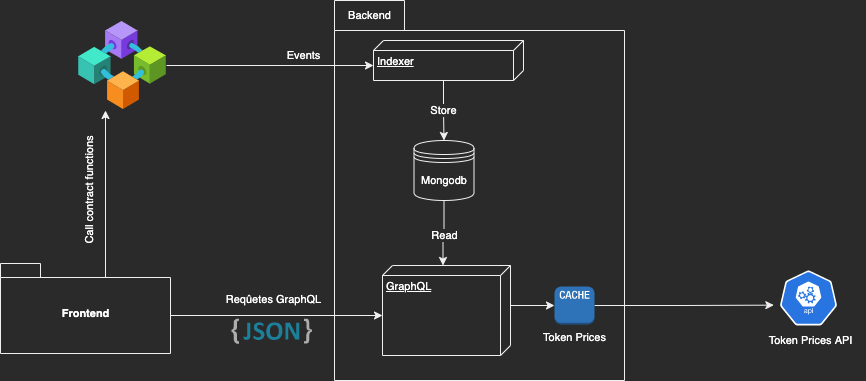

The diagram above was exported from draw.io. Its source (the exported page's mxGraphModel, read from the mxfile embedded in the PNG):
<mxGraphModel dx="946" dy="697" grid="1" gridSize="10" guides="1" tooltips="1" connect="1" arrows="1" fold="1" page="1" pageScale="1" pageWidth="1169" pageHeight="827" math="0" shadow="0">
  <root>
    <mxCell id="0" />
    <mxCell id="1" parent="0" />
    <mxCell id="O6MiO8ucAsxFvvGVu2sI-2" value="" style="shape=folder;fontStyle=1;spacingTop=10;tabWidth=70;tabHeight=30;tabPosition=left;html=1;labelBackgroundColor=none;labelBorderColor=none;fontSize=11;fontColor=#FFFFFF;" vertex="1" parent="1">
      <mxGeometry x="610" y="100" width="290" height="380" as="geometry" />
    </mxCell>
    <mxCell id="O6MiO8ucAsxFvvGVu2sI-7" style="edgeStyle=orthogonalEdgeStyle;rounded=0;orthogonalLoop=1;jettySize=auto;html=1;exitX=0;exitY=0;exitDx=25;exitDy=150;exitPerimeter=0;fontSize=11;fontColor=#FFFFFF;endArrow=none;endFill=0;startArrow=classic;startFill=1;" edge="1" parent="1" source="O6MiO8ucAsxFvvGVu2sI-1" target="O6MiO8ucAsxFvvGVu2sI-6">
      <mxGeometry relative="1" as="geometry" />
    </mxCell>
    <mxCell id="O6MiO8ucAsxFvvGVu2sI-9" style="edgeStyle=orthogonalEdgeStyle;rounded=0;orthogonalLoop=1;jettySize=auto;html=1;exitX=0;exitY=0;exitDx=40;exitDy=80;exitPerimeter=0;fontSize=11;fontColor=#FFFFFF;endArrow=classic;endFill=1;" edge="1" parent="1" source="O6MiO8ucAsxFvvGVu2sI-1" target="O6MiO8ucAsxFvvGVu2sI-5">
      <mxGeometry relative="1" as="geometry" />
    </mxCell>
    <mxCell id="O6MiO8ucAsxFvvGVu2sI-10" value="Store" style="edgeLabel;html=1;align=center;verticalAlign=middle;resizable=0;points=[];fontSize=11;fontColor=#FFFFFF;" vertex="1" connectable="0" parent="O6MiO8ucAsxFvvGVu2sI-9">
      <mxGeometry x="-0.1074" y="4" relative="1" as="geometry">
        <mxPoint x="-5" y="2" as="offset" />
      </mxGeometry>
    </mxCell>
    <mxCell id="O6MiO8ucAsxFvvGVu2sI-1" value="Indexer" style="verticalAlign=top;align=left;spacingTop=8;spacingLeft=2;spacingRight=12;shape=cube;size=10;direction=south;fontStyle=4;html=1;labelBackgroundColor=none;labelBorderColor=none;fontSize=11;fontColor=#FFFFFF;" vertex="1" parent="1">
      <mxGeometry x="649" y="140" width="150" height="40" as="geometry" />
    </mxCell>
    <mxCell id="O6MiO8ucAsxFvvGVu2sI-3" value="Backend" style="text;html=1;align=center;verticalAlign=middle;resizable=0;points=[];autosize=1;strokeColor=none;fillColor=none;fontSize=11;fontColor=#FFFFFF;" vertex="1" parent="1">
      <mxGeometry x="610" y="100" width="70" height="30" as="geometry" />
    </mxCell>
    <mxCell id="O6MiO8ucAsxFvvGVu2sI-22" style="edgeStyle=orthogonalEdgeStyle;rounded=0;orthogonalLoop=1;jettySize=auto;html=1;entryX=0.005;entryY=0.63;entryDx=0;entryDy=0;entryPerimeter=0;fontSize=11;fontColor=#FFFFFF;endArrow=classic;endFill=1;exitX=1;exitY=0.5;exitDx=0;exitDy=0;exitPerimeter=0;" edge="1" parent="1" source="O6MiO8ucAsxFvvGVu2sI-21" target="O6MiO8ucAsxFvvGVu2sI-18">
      <mxGeometry relative="1" as="geometry">
        <mxPoint x="870" y="405" as="sourcePoint" />
      </mxGeometry>
    </mxCell>
    <mxCell id="hkHbwbsSuP4ndrtLmlLH-1" style="edgeStyle=orthogonalEdgeStyle;rounded=0;orthogonalLoop=1;jettySize=auto;html=1;exitX=0;exitY=0;exitDx=40;exitDy=0;exitPerimeter=0;entryX=0;entryY=0.5;entryDx=0;entryDy=0;entryPerimeter=0;fontSize=11;fontColor=#FFFFFF;startArrow=none;startFill=0;endArrow=classic;endFill=1;" edge="1" parent="1" source="O6MiO8ucAsxFvvGVu2sI-4" target="O6MiO8ucAsxFvvGVu2sI-21">
      <mxGeometry relative="1" as="geometry" />
    </mxCell>
    <mxCell id="O6MiO8ucAsxFvvGVu2sI-4" value="GraphQL" style="verticalAlign=top;align=left;spacingTop=8;spacingLeft=2;spacingRight=12;shape=cube;size=10;direction=south;fontStyle=4;html=1;labelBackgroundColor=none;labelBorderColor=none;fontSize=11;fontColor=#FFFFFF;" vertex="1" parent="1">
      <mxGeometry x="658" y="365" width="128" height="90" as="geometry" />
    </mxCell>
    <mxCell id="O6MiO8ucAsxFvvGVu2sI-12" style="edgeStyle=orthogonalEdgeStyle;rounded=0;orthogonalLoop=1;jettySize=auto;html=1;exitX=0.5;exitY=1;exitDx=0;exitDy=0;entryX=0;entryY=0;entryDx=0;entryDy=67.5;entryPerimeter=0;fontSize=11;fontColor=#FFFFFF;endArrow=classic;endFill=1;" edge="1" parent="1" source="O6MiO8ucAsxFvvGVu2sI-5" target="O6MiO8ucAsxFvvGVu2sI-4">
      <mxGeometry relative="1" as="geometry" />
    </mxCell>
    <mxCell id="O6MiO8ucAsxFvvGVu2sI-13" value="Read" style="edgeLabel;html=1;align=center;verticalAlign=middle;resizable=0;points=[];fontSize=11;fontColor=#FFFFFF;" vertex="1" connectable="0" parent="O6MiO8ucAsxFvvGVu2sI-12">
      <mxGeometry x="0.0462" y="1" relative="1" as="geometry">
        <mxPoint as="offset" />
      </mxGeometry>
    </mxCell>
    <mxCell id="O6MiO8ucAsxFvvGVu2sI-5" value="Mongodb" style="shape=datastore;whiteSpace=wrap;html=1;labelBackgroundColor=none;labelBorderColor=none;fontSize=11;fontColor=#FFFFFF;" vertex="1" parent="1">
      <mxGeometry x="689.5" y="240" width="60" height="60" as="geometry" />
    </mxCell>
    <mxCell id="O6MiO8ucAsxFvvGVu2sI-6" value="" style="aspect=fixed;html=1;points=[];align=center;image;fontSize=12;image=img/lib/azure2/blockchain/Consortium.svg;labelBackgroundColor=none;labelBorderColor=none;fontColor=#FFFFFF;" vertex="1" parent="1">
      <mxGeometry x="354" y="121" width="88" height="88" as="geometry" />
    </mxCell>
    <mxCell id="O6MiO8ucAsxFvvGVu2sI-8" value="Events" style="text;html=1;align=center;verticalAlign=middle;resizable=0;points=[];autosize=1;strokeColor=none;fillColor=none;fontSize=11;fontColor=#FFFFFF;" vertex="1" parent="1">
      <mxGeometry x="549" y="140" width="60" height="30" as="geometry" />
    </mxCell>
    <mxCell id="O6MiO8ucAsxFvvGVu2sI-15" style="edgeStyle=orthogonalEdgeStyle;rounded=0;orthogonalLoop=1;jettySize=auto;html=1;exitX=0;exitY=0;exitDx=170;exitDy=52;exitPerimeter=0;fontSize=11;fontColor=#FFFFFF;endArrow=classic;endFill=1;entryX=0;entryY=0;entryDx=50;entryDy=128;entryPerimeter=0;" edge="1" parent="1" source="O6MiO8ucAsxFvvGVu2sI-14" target="O6MiO8ucAsxFvvGVu2sI-4">
      <mxGeometry relative="1" as="geometry" />
    </mxCell>
    <mxCell id="hkHbwbsSuP4ndrtLmlLH-3" style="edgeStyle=orthogonalEdgeStyle;rounded=0;orthogonalLoop=1;jettySize=auto;html=1;exitX=0;exitY=0;exitDx=105;exitDy=14;exitPerimeter=0;fontSize=11;fontColor=#FFFFFF;startArrow=none;startFill=0;endArrow=classic;endFill=1;" edge="1" parent="1" source="O6MiO8ucAsxFvvGVu2sI-14">
      <mxGeometry relative="1" as="geometry">
        <mxPoint x="381" y="210" as="targetPoint" />
      </mxGeometry>
    </mxCell>
    <mxCell id="O6MiO8ucAsxFvvGVu2sI-14" value="Frontend" style="shape=folder;fontStyle=1;spacingTop=10;tabWidth=40;tabHeight=14;tabPosition=left;html=1;labelBackgroundColor=none;labelBorderColor=none;fontSize=11;fontColor=#FFFFFF;" vertex="1" parent="1">
      <mxGeometry x="276" y="363" width="170" height="90" as="geometry" />
    </mxCell>
    <mxCell id="O6MiO8ucAsxFvvGVu2sI-16" value="Reqûetes GraphQL" style="text;html=1;align=center;verticalAlign=middle;resizable=0;points=[];autosize=1;strokeColor=none;fillColor=none;fontSize=11;fontColor=#FFFFFF;" vertex="1" parent="1">
      <mxGeometry x="489" y="384" width="120" height="30" as="geometry" />
    </mxCell>
    <mxCell id="O6MiO8ucAsxFvvGVu2sI-21" value="Token Prices" style="outlineConnect=0;dashed=0;verticalLabelPosition=bottom;verticalAlign=top;align=center;html=1;shape=mxgraph.aws3.cache_node;fillColor=#2E73B8;gradientColor=none;labelBackgroundColor=none;labelBorderColor=none;fontSize=11;fontColor=#FFFFFF;" vertex="1" parent="1">
      <mxGeometry x="830" y="386" width="40" height="38" as="geometry" />
    </mxCell>
    <mxCell id="O6MiO8ucAsxFvvGVu2sI-23" value="" style="group" vertex="1" connectable="0" parent="1">
      <mxGeometry x="1031" y="370" width="110" height="85" as="geometry" />
    </mxCell>
    <mxCell id="O6MiO8ucAsxFvvGVu2sI-18" value="" style="sketch=0;html=1;dashed=0;whitespace=wrap;fillColor=#2875E2;strokeColor=#ffffff;points=[[0.005,0.63,0],[0.1,0.2,0],[0.9,0.2,0],[0.5,0,0],[0.995,0.63,0],[0.72,0.99,0],[0.5,1,0],[0.28,0.99,0]];shape=mxgraph.kubernetes.icon;prIcon=api;labelBackgroundColor=none;labelBorderColor=none;fontSize=11;fontColor=#FFFFFF;" vertex="1" parent="O6MiO8ucAsxFvvGVu2sI-23">
      <mxGeometry x="18" width="70" height="55" as="geometry" />
    </mxCell>
    <mxCell id="O6MiO8ucAsxFvvGVu2sI-20" value="Token Prices API" style="text;html=1;align=center;verticalAlign=middle;resizable=0;points=[];autosize=1;strokeColor=none;fillColor=none;fontSize=11;fontColor=#FFFFFF;" vertex="1" parent="O6MiO8ucAsxFvvGVu2sI-23">
      <mxGeometry y="55" width="110" height="30" as="geometry" />
    </mxCell>
    <mxCell id="O6MiO8ucAsxFvvGVu2sI-24" value="" style="dashed=0;outlineConnect=0;html=1;align=center;labelPosition=center;verticalLabelPosition=bottom;verticalAlign=top;shape=mxgraph.weblogos.json_2;labelBackgroundColor=none;labelBorderColor=none;fontSize=11;fontColor=#FFFFFF;" vertex="1" parent="1">
      <mxGeometry x="507" y="418" width="80.4" height="25.200000000000003" as="geometry" />
    </mxCell>
    <mxCell id="hkHbwbsSuP4ndrtLmlLH-4" value="Call contract functions" style="text;html=1;align=center;verticalAlign=middle;resizable=0;points=[];autosize=1;strokeColor=none;fillColor=none;fontSize=11;fontColor=#FFFFFF;rotation=270;" vertex="1" parent="1">
      <mxGeometry x="300" y="275" width="130" height="30" as="geometry" />
    </mxCell>
  </root>
</mxGraphModel>